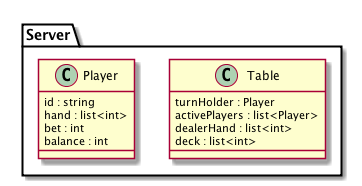

The diagram above was rendered by PlantUML. Its source (embedded in the PNG):
@startuml
package Server {
  class Table {
    turnHolder : Player
    activePlayers : list<Player>
    dealerHand : list<int>
    deck : list<int>
  }

  class Player {
    id : string
    hand : list<int>
    bet : int
    balance : int
  }
}

@enduml